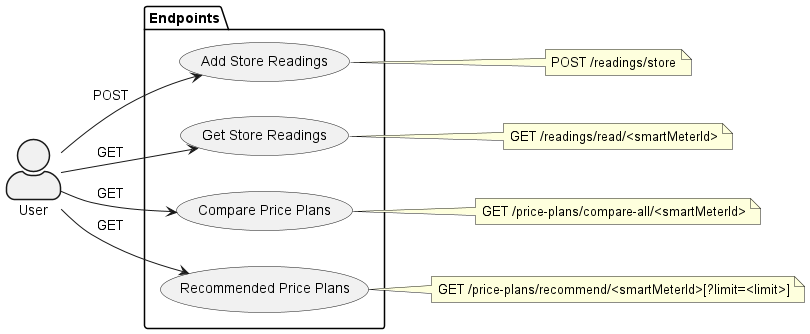

The diagram above was rendered by PlantUML. Its source (embedded in the PNG):
@startuml
left to right direction
skinparam actorStyle awesome

actor :User: as Person0
package Endpoints {
	usecase AddStoreReadings as "Add Store Readings"
	usecase GetStoreReadings as "Get Store Readings"
	usecase ComparePricePlan as "Compare Price Plans"
	usecase RecommendedPricePlans as "Recommended Price Plans"
}
note "POST /readings/store" as N1
note "GET /readings/read/<smartMeterId>" as N2
note "GET /price-plans/compare-all/<smartMeterId>" as N3
note "GET /price-plans/recommend/<smartMeterId>[?limit=<limit>]" as N4

Person0 --> (AddStoreReadings) : POST
Person0 --> (GetStoreReadings) : GET
Person0 --> (ComparePricePlan) : GET
Person0 --> (RecommendedPricePlans) : GET

AddStoreReadings .. N1
GetStoreReadings .. N2
ComparePricePlan .. N3
RecommendedPricePlans .. N4

@enduml